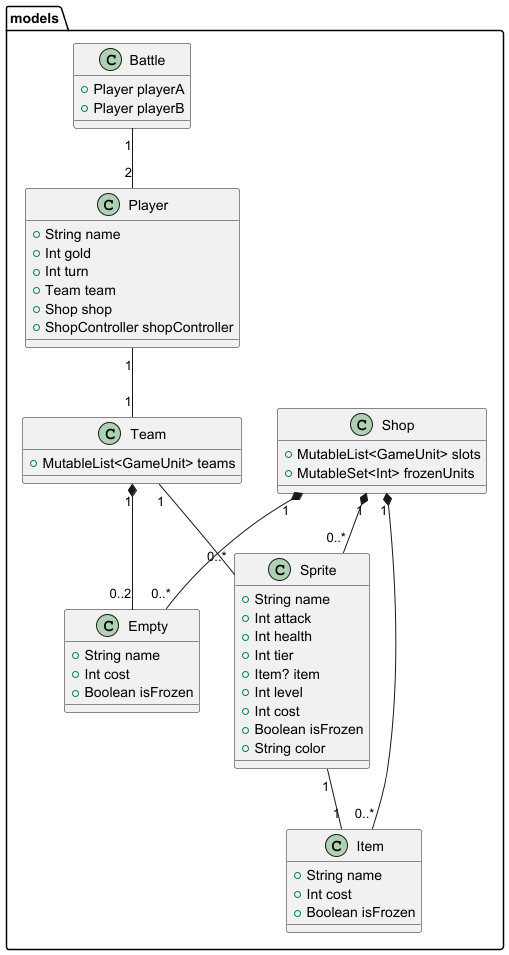

The diagram above was rendered by PlantUML. Its source (embedded in the PNG):
@startuml
class models.Empty {
    + String name
    + Int cost
    + Boolean isFrozen
}

class models.Sprite {
    + String name
    + Int attack
    + Int health
    + Int tier
    + Item? item
    + Int level
    + Int cost
    + Boolean isFrozen
    + String color
}

class models.Battle {
    + Player playerA
    + Player playerB
}

class models.Shop {
    + MutableList<GameUnit> slots
    + MutableSet<Int> frozenUnits
}

class models.Item {
    + String name
    + Int cost
    + Boolean isFrozen
}

class models.Player {
    + String name
    + Int gold
    + Int turn
    + Team team
    + Shop shop
    + ShopController shopController
}

class models.Team {
    + MutableList<GameUnit> teams
}


models.Battle "1" -- "2" models.Player
models.Player "1" -- "1" models.Team
models.Team "1" -- "0..*" models.Sprite
models.Shop "1" *-- "0..*" models.Sprite
models.Shop "1" *-- "0..*" models.Item
models.Shop "1" *-- "0..*" models.Empty
models.Team "1" *-- "0..2" models.Empty
models.Sprite "1" -- "1" models.Item
@enduml